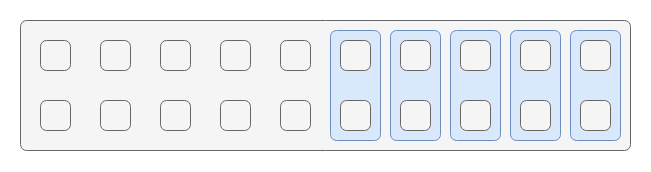

The diagram above was exported from draw.io. Its source (the exported page's mxGraphModel, read from the mxfile embedded in the PNG):
<mxGraphModel dx="943" dy="581" grid="1" gridSize="10" guides="1" tooltips="1" connect="1" arrows="1" fold="1" page="1" pageScale="1" pageWidth="827" pageHeight="1169" math="0" shadow="0">
  <root>
    <mxCell id="Up3QqS4QQOoGWga9d_Yp-0" />
    <mxCell id="Up3QqS4QQOoGWga9d_Yp-1" parent="Up3QqS4QQOoGWga9d_Yp-0" />
    <mxCell id="Up3QqS4QQOoGWga9d_Yp-6" value="" style="rounded=1;whiteSpace=wrap;html=1;align=center;verticalAlign=middle;fontFamily=Helvetica;fontSize=11;labelBackgroundColor=none;arcSize=12;fillColor=#f5f5f5;fontColor=#333333;strokeColor=#666666;fillOpacity=100;absoluteArcSize=1;" vertex="1" parent="Up3QqS4QQOoGWga9d_Yp-1">
      <mxGeometry x="40" y="40" width="610" height="130" as="geometry" />
    </mxCell>
    <mxCell id="80j6BUg-9HbBpCsxmr-r-51" value="" style="rounded=1;whiteSpace=wrap;html=1;align=center;verticalAlign=middle;fontFamily=Helvetica;fontSize=11;labelBackgroundColor=none;arcSize=12;textDirection=vertical-lr;fillColor=#dae8fc;strokeColor=#6c8ebf;fillOpacity=100;absoluteArcSize=1;" vertex="1" parent="Up3QqS4QQOoGWga9d_Yp-1">
      <mxGeometry x="410" y="50" width="50" height="110" as="geometry" />
    </mxCell>
    <mxCell id="80j6BUg-9HbBpCsxmr-r-52" value="" style="rounded=1;whiteSpace=wrap;html=1;align=center;verticalAlign=middle;fontFamily=Helvetica;fontSize=11;labelBackgroundColor=none;arcSize=12;textDirection=vertical-lr;fillColor=#dae8fc;strokeColor=#6c8ebf;fillOpacity=100;absoluteArcSize=1;" vertex="1" parent="Up3QqS4QQOoGWga9d_Yp-1">
      <mxGeometry x="470" y="50" width="50" height="110" as="geometry" />
    </mxCell>
    <mxCell id="80j6BUg-9HbBpCsxmr-r-53" value="" style="rounded=1;whiteSpace=wrap;html=1;align=center;verticalAlign=middle;fontFamily=Helvetica;fontSize=11;labelBackgroundColor=none;arcSize=12;textDirection=vertical-lr;fillColor=#dae8fc;strokeColor=#6c8ebf;fillOpacity=100;absoluteArcSize=1;" vertex="1" parent="Up3QqS4QQOoGWga9d_Yp-1">
      <mxGeometry x="590" y="50" width="50" height="110" as="geometry" />
    </mxCell>
    <mxCell id="80j6BUg-9HbBpCsxmr-r-54" value="" style="rounded=1;whiteSpace=wrap;html=1;align=center;verticalAlign=middle;fontFamily=Helvetica;fontSize=11;labelBackgroundColor=none;arcSize=12;textDirection=vertical-lr;fillColor=#dae8fc;strokeColor=#6c8ebf;fillOpacity=100;absoluteArcSize=1;" vertex="1" parent="Up3QqS4QQOoGWga9d_Yp-1">
      <mxGeometry x="530" y="50" width="50" height="110" as="geometry" />
    </mxCell>
    <mxCell id="Up3QqS4QQOoGWga9d_Yp-13" value="" style="rounded=1;whiteSpace=wrap;html=1;align=center;verticalAlign=middle;fontFamily=Helvetica;fontSize=11;labelBackgroundColor=none;arcSize=12;textDirection=vertical-lr;fillColor=#dae8fc;strokeColor=#6c8ebf;fillOpacity=100;absoluteArcSize=1;" vertex="1" parent="Up3QqS4QQOoGWga9d_Yp-1">
      <mxGeometry x="350" y="50" width="50" height="110" as="geometry" />
    </mxCell>
    <mxCell id="80j6BUg-9HbBpCsxmr-r-0" value="" style="rounded=1;whiteSpace=wrap;html=1;align=center;verticalAlign=middle;fontFamily=Helvetica;fontSize=11;labelBackgroundColor=none;arcSize=12;fillColor=#f5f5f5;fontColor=#333333;strokeColor=#666666;fillOpacity=100;absoluteArcSize=1;" vertex="1" parent="Up3QqS4QQOoGWga9d_Yp-1">
      <mxGeometry x="60" y="60" width="30" height="30" as="geometry" />
    </mxCell>
    <mxCell id="80j6BUg-9HbBpCsxmr-r-32" value="" style="rounded=1;whiteSpace=wrap;html=1;align=center;verticalAlign=middle;fontFamily=Helvetica;fontSize=11;labelBackgroundColor=none;arcSize=12;fillColor=#f5f5f5;fontColor=#333333;strokeColor=#666666;fillOpacity=100;absoluteArcSize=1;" vertex="1" parent="Up3QqS4QQOoGWga9d_Yp-1">
      <mxGeometry x="120" y="60" width="30" height="30" as="geometry" />
    </mxCell>
    <mxCell id="80j6BUg-9HbBpCsxmr-r-33" value="" style="rounded=1;whiteSpace=wrap;html=1;align=center;verticalAlign=middle;fontFamily=Helvetica;fontSize=11;labelBackgroundColor=none;arcSize=12;fillColor=#f5f5f5;fontColor=#333333;strokeColor=#666666;fillOpacity=100;absoluteArcSize=1;" vertex="1" parent="Up3QqS4QQOoGWga9d_Yp-1">
      <mxGeometry x="60" y="120" width="30" height="30" as="geometry" />
    </mxCell>
    <mxCell id="80j6BUg-9HbBpCsxmr-r-34" value="" style="rounded=1;whiteSpace=wrap;html=1;align=center;verticalAlign=middle;fontFamily=Helvetica;fontSize=11;labelBackgroundColor=none;arcSize=12;fillColor=#f5f5f5;fontColor=#333333;strokeColor=#666666;fillOpacity=100;absoluteArcSize=1;" vertex="1" parent="Up3QqS4QQOoGWga9d_Yp-1">
      <mxGeometry x="120" y="120" width="30" height="30" as="geometry" />
    </mxCell>
    <mxCell id="80j6BUg-9HbBpCsxmr-r-35" value="" style="rounded=1;whiteSpace=wrap;html=1;align=center;verticalAlign=middle;fontFamily=Helvetica;fontSize=11;labelBackgroundColor=none;arcSize=12;fillColor=#f5f5f5;fontColor=#333333;strokeColor=#666666;fillOpacity=100;absoluteArcSize=1;" vertex="1" parent="Up3QqS4QQOoGWga9d_Yp-1">
      <mxGeometry x="180" y="60" width="30" height="30" as="geometry" />
    </mxCell>
    <mxCell id="80j6BUg-9HbBpCsxmr-r-36" value="" style="rounded=1;whiteSpace=wrap;html=1;align=center;verticalAlign=middle;fontFamily=Helvetica;fontSize=11;labelBackgroundColor=none;arcSize=12;fillColor=#f5f5f5;fontColor=#333333;strokeColor=#666666;fillOpacity=100;absoluteArcSize=1;" vertex="1" parent="Up3QqS4QQOoGWga9d_Yp-1">
      <mxGeometry x="240" y="60" width="30" height="30" as="geometry" />
    </mxCell>
    <mxCell id="80j6BUg-9HbBpCsxmr-r-37" value="" style="rounded=1;whiteSpace=wrap;html=1;align=center;verticalAlign=middle;fontFamily=Helvetica;fontSize=11;labelBackgroundColor=none;arcSize=12;fillColor=#f5f5f5;fontColor=#333333;strokeColor=#666666;fillOpacity=100;absoluteArcSize=1;" vertex="1" parent="Up3QqS4QQOoGWga9d_Yp-1">
      <mxGeometry x="180" y="120" width="30" height="30" as="geometry" />
    </mxCell>
    <mxCell id="80j6BUg-9HbBpCsxmr-r-38" value="" style="rounded=1;whiteSpace=wrap;html=1;align=center;verticalAlign=middle;fontFamily=Helvetica;fontSize=11;labelBackgroundColor=none;arcSize=12;fillColor=#f5f5f5;fontColor=#333333;strokeColor=#666666;fillOpacity=100;absoluteArcSize=1;" vertex="1" parent="Up3QqS4QQOoGWga9d_Yp-1">
      <mxGeometry x="240" y="120" width="30" height="30" as="geometry" />
    </mxCell>
    <mxCell id="80j6BUg-9HbBpCsxmr-r-39" value="" style="rounded=1;whiteSpace=wrap;html=1;align=center;verticalAlign=middle;fontFamily=Helvetica;fontSize=11;labelBackgroundColor=none;arcSize=12;fillColor=#f5f5f5;fontColor=#333333;strokeColor=#666666;fillOpacity=100;absoluteArcSize=1;" vertex="1" parent="Up3QqS4QQOoGWga9d_Yp-1">
      <mxGeometry x="300" y="60" width="30" height="30" as="geometry" />
    </mxCell>
    <mxCell id="80j6BUg-9HbBpCsxmr-r-40" value="" style="rounded=1;whiteSpace=wrap;html=1;align=center;verticalAlign=middle;fontFamily=Helvetica;fontSize=11;labelBackgroundColor=none;arcSize=12;fillColor=#f5f5f5;fontColor=#333333;strokeColor=#666666;fillOpacity=100;absoluteArcSize=1;" vertex="1" parent="Up3QqS4QQOoGWga9d_Yp-1">
      <mxGeometry x="360" y="60" width="30" height="30" as="geometry" />
    </mxCell>
    <mxCell id="80j6BUg-9HbBpCsxmr-r-41" value="" style="rounded=1;whiteSpace=wrap;html=1;align=center;verticalAlign=middle;fontFamily=Helvetica;fontSize=11;labelBackgroundColor=none;arcSize=12;fillColor=#f5f5f5;fontColor=#333333;strokeColor=#666666;fillOpacity=100;absoluteArcSize=1;" vertex="1" parent="Up3QqS4QQOoGWga9d_Yp-1">
      <mxGeometry x="300" y="120" width="30" height="30" as="geometry" />
    </mxCell>
    <mxCell id="80j6BUg-9HbBpCsxmr-r-42" value="" style="rounded=1;whiteSpace=wrap;html=1;align=center;verticalAlign=middle;fontFamily=Helvetica;fontSize=11;labelBackgroundColor=none;arcSize=12;fillColor=#f5f5f5;fontColor=#333333;strokeColor=#666666;fillOpacity=100;absoluteArcSize=1;" vertex="1" parent="Up3QqS4QQOoGWga9d_Yp-1">
      <mxGeometry x="360" y="120" width="30" height="30" as="geometry" />
    </mxCell>
    <mxCell id="80j6BUg-9HbBpCsxmr-r-43" value="" style="rounded=1;whiteSpace=wrap;html=1;align=center;verticalAlign=middle;fontFamily=Helvetica;fontSize=11;labelBackgroundColor=none;arcSize=12;fillColor=#f5f5f5;fontColor=#333333;strokeColor=#666666;fillOpacity=100;absoluteArcSize=1;" vertex="1" parent="Up3QqS4QQOoGWga9d_Yp-1">
      <mxGeometry x="420" y="60" width="30" height="30" as="geometry" />
    </mxCell>
    <mxCell id="80j6BUg-9HbBpCsxmr-r-44" value="" style="rounded=1;whiteSpace=wrap;html=1;align=center;verticalAlign=middle;fontFamily=Helvetica;fontSize=11;labelBackgroundColor=none;arcSize=12;fillColor=#f5f5f5;fontColor=#333333;strokeColor=#666666;fillOpacity=100;absoluteArcSize=1;" vertex="1" parent="Up3QqS4QQOoGWga9d_Yp-1">
      <mxGeometry x="480" y="60" width="30" height="30" as="geometry" />
    </mxCell>
    <mxCell id="80j6BUg-9HbBpCsxmr-r-45" value="" style="rounded=1;whiteSpace=wrap;html=1;align=center;verticalAlign=middle;fontFamily=Helvetica;fontSize=11;labelBackgroundColor=none;arcSize=12;fillColor=#f5f5f5;fontColor=#333333;strokeColor=#666666;fillOpacity=100;absoluteArcSize=1;" vertex="1" parent="Up3QqS4QQOoGWga9d_Yp-1">
      <mxGeometry x="420" y="120" width="30" height="30" as="geometry" />
    </mxCell>
    <mxCell id="80j6BUg-9HbBpCsxmr-r-46" value="" style="rounded=1;whiteSpace=wrap;html=1;align=center;verticalAlign=middle;fontFamily=Helvetica;fontSize=11;labelBackgroundColor=none;arcSize=12;fillColor=#f5f5f5;fontColor=#333333;strokeColor=#666666;fillOpacity=100;absoluteArcSize=1;" vertex="1" parent="Up3QqS4QQOoGWga9d_Yp-1">
      <mxGeometry x="480" y="120" width="30" height="30" as="geometry" />
    </mxCell>
    <mxCell id="80j6BUg-9HbBpCsxmr-r-47" value="" style="rounded=1;whiteSpace=wrap;html=1;align=center;verticalAlign=middle;fontFamily=Helvetica;fontSize=11;labelBackgroundColor=none;arcSize=12;fillColor=#f5f5f5;fontColor=#333333;strokeColor=#666666;fillOpacity=100;absoluteArcSize=1;" vertex="1" parent="Up3QqS4QQOoGWga9d_Yp-1">
      <mxGeometry x="540" y="60" width="30" height="30" as="geometry" />
    </mxCell>
    <mxCell id="80j6BUg-9HbBpCsxmr-r-48" value="" style="rounded=1;whiteSpace=wrap;html=1;align=center;verticalAlign=middle;fontFamily=Helvetica;fontSize=11;labelBackgroundColor=none;arcSize=12;fillColor=#f5f5f5;fontColor=#333333;strokeColor=#666666;fillOpacity=100;absoluteArcSize=1;" vertex="1" parent="Up3QqS4QQOoGWga9d_Yp-1">
      <mxGeometry x="600" y="60" width="30" height="30" as="geometry" />
    </mxCell>
    <mxCell id="80j6BUg-9HbBpCsxmr-r-49" value="" style="rounded=1;whiteSpace=wrap;html=1;align=center;verticalAlign=middle;fontFamily=Helvetica;fontSize=11;labelBackgroundColor=none;arcSize=12;fillColor=#f5f5f5;fontColor=#333333;strokeColor=#666666;fillOpacity=100;absoluteArcSize=1;" vertex="1" parent="Up3QqS4QQOoGWga9d_Yp-1">
      <mxGeometry x="540" y="120" width="30" height="30" as="geometry" />
    </mxCell>
    <mxCell id="80j6BUg-9HbBpCsxmr-r-50" value="" style="rounded=1;whiteSpace=wrap;html=1;align=center;verticalAlign=middle;fontFamily=Helvetica;fontSize=11;labelBackgroundColor=none;arcSize=12;fillColor=#f5f5f5;fontColor=#333333;strokeColor=#666666;fillOpacity=100;absoluteArcSize=1;" vertex="1" parent="Up3QqS4QQOoGWga9d_Yp-1">
      <mxGeometry x="600" y="120" width="30" height="30" as="geometry" />
    </mxCell>
  </root>
</mxGraphModel>